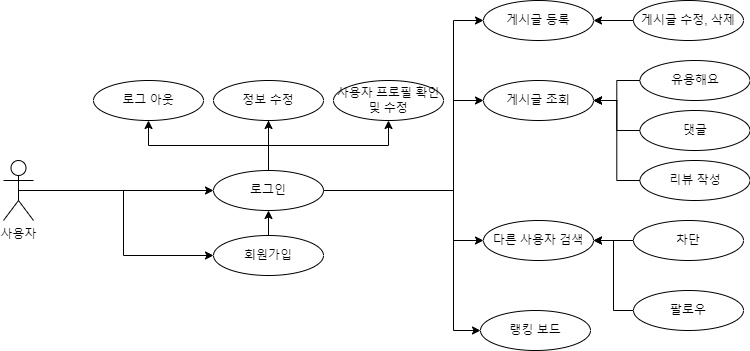

The diagram above was exported from draw.io. Its source (the exported page's mxGraphModel, read from the mxfile embedded in the PNG):
<mxGraphModel dx="1182" dy="1821" grid="1" gridSize="10" guides="1" tooltips="1" connect="1" arrows="1" fold="1" page="1" pageScale="1" pageWidth="827" pageHeight="1169" math="0" shadow="0">
  <root>
    <mxCell id="0" />
    <mxCell id="1" parent="0" />
    <mxCell id="Qup6R6tB8mmmjr4ygJZe-37" value="" style="edgeStyle=none;rounded=0;orthogonalLoop=1;jettySize=auto;html=1;entryX=0;entryY=0.5;entryDx=0;entryDy=0;" parent="1" source="_yu2k7zopI6opvxnyTA6-6" target="_yu2k7zopI6opvxnyTA6-18" edge="1">
      <mxGeometry relative="1" as="geometry">
        <mxPoint x="600" y="-560" as="targetPoint" />
      </mxGeometry>
    </mxCell>
    <mxCell id="u5ZvvZAitfOEeNy0sdZ7-22" style="edgeStyle=orthogonalEdgeStyle;rounded=0;orthogonalLoop=1;jettySize=auto;html=1;exitX=0.5;exitY=0.5;exitDx=0;exitDy=0;exitPerimeter=0;entryX=0;entryY=0.5;entryDx=0;entryDy=0;" edge="1" parent="1" source="_yu2k7zopI6opvxnyTA6-6" target="u5ZvvZAitfOEeNy0sdZ7-1">
      <mxGeometry relative="1" as="geometry" />
    </mxCell>
    <mxCell id="_yu2k7zopI6opvxnyTA6-6" value="사용자" style="shape=umlActor;verticalLabelPosition=bottom;verticalAlign=top;html=1;outlineConnect=0;" parent="1" vertex="1">
      <mxGeometry x="350" y="-610" width="30" height="60" as="geometry" />
    </mxCell>
    <mxCell id="u5ZvvZAitfOEeNy0sdZ7-17" style="edgeStyle=orthogonalEdgeStyle;rounded=0;orthogonalLoop=1;jettySize=auto;html=1;exitX=0.5;exitY=0;exitDx=0;exitDy=0;" edge="1" parent="1" source="_yu2k7zopI6opvxnyTA6-18" target="u5ZvvZAitfOEeNy0sdZ7-2">
      <mxGeometry relative="1" as="geometry" />
    </mxCell>
    <mxCell id="u5ZvvZAitfOEeNy0sdZ7-18" style="edgeStyle=orthogonalEdgeStyle;rounded=0;orthogonalLoop=1;jettySize=auto;html=1;exitX=0.5;exitY=0;exitDx=0;exitDy=0;entryX=0.5;entryY=1;entryDx=0;entryDy=0;" edge="1" parent="1" source="_yu2k7zopI6opvxnyTA6-18" target="u5ZvvZAitfOEeNy0sdZ7-4">
      <mxGeometry relative="1" as="geometry" />
    </mxCell>
    <mxCell id="u5ZvvZAitfOEeNy0sdZ7-21" style="edgeStyle=orthogonalEdgeStyle;rounded=0;orthogonalLoop=1;jettySize=auto;html=1;exitX=0.5;exitY=0;exitDx=0;exitDy=0;entryX=0.5;entryY=1;entryDx=0;entryDy=0;" edge="1" parent="1" source="_yu2k7zopI6opvxnyTA6-18" target="u5ZvvZAitfOEeNy0sdZ7-3">
      <mxGeometry relative="1" as="geometry" />
    </mxCell>
    <mxCell id="u5ZvvZAitfOEeNy0sdZ7-24" style="edgeStyle=orthogonalEdgeStyle;rounded=0;orthogonalLoop=1;jettySize=auto;html=1;exitX=1;exitY=0.5;exitDx=0;exitDy=0;entryX=0;entryY=0.5;entryDx=0;entryDy=0;" edge="1" parent="1" source="_yu2k7zopI6opvxnyTA6-18" target="u5ZvvZAitfOEeNy0sdZ7-12">
      <mxGeometry relative="1" as="geometry">
        <Array as="points">
          <mxPoint x="800" y="-580" />
          <mxPoint x="800" y="-530" />
        </Array>
      </mxGeometry>
    </mxCell>
    <mxCell id="u5ZvvZAitfOEeNy0sdZ7-25" style="edgeStyle=orthogonalEdgeStyle;rounded=0;orthogonalLoop=1;jettySize=auto;html=1;exitX=1;exitY=0.5;exitDx=0;exitDy=0;entryX=0;entryY=0.5;entryDx=0;entryDy=0;" edge="1" parent="1" source="_yu2k7zopI6opvxnyTA6-18" target="u5ZvvZAitfOEeNy0sdZ7-8">
      <mxGeometry relative="1" as="geometry">
        <Array as="points">
          <mxPoint x="800" y="-580" />
          <mxPoint x="800" y="-670" />
        </Array>
      </mxGeometry>
    </mxCell>
    <mxCell id="u5ZvvZAitfOEeNy0sdZ7-26" style="edgeStyle=orthogonalEdgeStyle;rounded=0;orthogonalLoop=1;jettySize=auto;html=1;exitX=1;exitY=0.5;exitDx=0;exitDy=0;entryX=0;entryY=0.5;entryDx=0;entryDy=0;" edge="1" parent="1" source="_yu2k7zopI6opvxnyTA6-18" target="u5ZvvZAitfOEeNy0sdZ7-6">
      <mxGeometry relative="1" as="geometry">
        <Array as="points">
          <mxPoint x="800" y="-580" />
          <mxPoint x="800" y="-750" />
        </Array>
      </mxGeometry>
    </mxCell>
    <mxCell id="u5ZvvZAitfOEeNy0sdZ7-27" style="edgeStyle=orthogonalEdgeStyle;rounded=0;orthogonalLoop=1;jettySize=auto;html=1;exitX=1;exitY=0.5;exitDx=0;exitDy=0;entryX=0;entryY=0.5;entryDx=0;entryDy=0;" edge="1" parent="1" source="_yu2k7zopI6opvxnyTA6-18" target="u5ZvvZAitfOEeNy0sdZ7-13">
      <mxGeometry relative="1" as="geometry">
        <Array as="points">
          <mxPoint x="800" y="-580" />
          <mxPoint x="800" y="-440" />
        </Array>
      </mxGeometry>
    </mxCell>
    <mxCell id="_yu2k7zopI6opvxnyTA6-18" value="로그인" style="ellipse;whiteSpace=wrap;html=1;fillColor=#FFFFFF;strokeColor=#000000;" parent="1" vertex="1">
      <mxGeometry x="560" y="-600" width="110" height="40" as="geometry" />
    </mxCell>
    <mxCell id="u5ZvvZAitfOEeNy0sdZ7-31" style="edgeStyle=orthogonalEdgeStyle;rounded=0;orthogonalLoop=1;jettySize=auto;html=1;exitX=0;exitY=0.5;exitDx=0;exitDy=0;entryX=1;entryY=0.5;entryDx=0;entryDy=0;" edge="1" parent="1" source="cBvREQfAL5vjx_9pnii--2" target="u5ZvvZAitfOEeNy0sdZ7-8">
      <mxGeometry relative="1" as="geometry" />
    </mxCell>
    <mxCell id="cBvREQfAL5vjx_9pnii--2" value="유용해요" style="ellipse;whiteSpace=wrap;html=1;" parent="1" vertex="1">
      <mxGeometry x="986.5" y="-710" width="110" height="40" as="geometry" />
    </mxCell>
    <mxCell id="EL7YT3EmTj1sCtRuMiNA-4" style="edgeStyle=orthogonalEdgeStyle;rounded=0;orthogonalLoop=1;jettySize=auto;html=1;exitX=0.5;exitY=1;exitDx=0;exitDy=0;" parent="1" edge="1">
      <mxGeometry relative="1" as="geometry">
        <mxPoint x="843" y="-487" as="sourcePoint" />
        <mxPoint x="843" y="-487" as="targetPoint" />
      </mxGeometry>
    </mxCell>
    <mxCell id="u5ZvvZAitfOEeNy0sdZ7-23" style="edgeStyle=orthogonalEdgeStyle;rounded=0;orthogonalLoop=1;jettySize=auto;html=1;exitX=0.5;exitY=0;exitDx=0;exitDy=0;entryX=0.5;entryY=1;entryDx=0;entryDy=0;" edge="1" parent="1" source="u5ZvvZAitfOEeNy0sdZ7-1" target="_yu2k7zopI6opvxnyTA6-18">
      <mxGeometry relative="1" as="geometry" />
    </mxCell>
    <mxCell id="u5ZvvZAitfOEeNy0sdZ7-1" value="회원가입" style="ellipse;whiteSpace=wrap;html=1;fillColor=#FFFFFF;strokeColor=#000000;" vertex="1" parent="1">
      <mxGeometry x="560" y="-535" width="110" height="40" as="geometry" />
    </mxCell>
    <mxCell id="u5ZvvZAitfOEeNy0sdZ7-2" value="로그 아웃" style="ellipse;whiteSpace=wrap;html=1;fillColor=#FFFFFF;strokeColor=#000000;" vertex="1" parent="1">
      <mxGeometry x="440" y="-690" width="110" height="40" as="geometry" />
    </mxCell>
    <mxCell id="u5ZvvZAitfOEeNy0sdZ7-3" value="사용자 프로필 확인&lt;br&gt;및 수정" style="ellipse;whiteSpace=wrap;html=1;fillColor=#FFFFFF;strokeColor=#000000;" vertex="1" parent="1">
      <mxGeometry x="680" y="-690" width="110" height="40" as="geometry" />
    </mxCell>
    <mxCell id="u5ZvvZAitfOEeNy0sdZ7-6" value="게시글 등록" style="ellipse;whiteSpace=wrap;html=1;fillColor=#FFFFFF;strokeColor=#000000;" vertex="1" parent="1">
      <mxGeometry x="830" y="-770" width="110" height="40" as="geometry" />
    </mxCell>
    <mxCell id="u5ZvvZAitfOEeNy0sdZ7-30" style="edgeStyle=orthogonalEdgeStyle;rounded=0;orthogonalLoop=1;jettySize=auto;html=1;exitX=0;exitY=0.5;exitDx=0;exitDy=0;entryX=1;entryY=0.5;entryDx=0;entryDy=0;" edge="1" parent="1" source="u5ZvvZAitfOEeNy0sdZ7-7" target="u5ZvvZAitfOEeNy0sdZ7-6">
      <mxGeometry relative="1" as="geometry" />
    </mxCell>
    <mxCell id="u5ZvvZAitfOEeNy0sdZ7-7" value="게시글 수정, 삭제" style="ellipse;whiteSpace=wrap;html=1;fillColor=#FFFFFF;strokeColor=#000000;" vertex="1" parent="1">
      <mxGeometry x="980" y="-770" width="110" height="40" as="geometry" />
    </mxCell>
    <mxCell id="u5ZvvZAitfOEeNy0sdZ7-8" value="게시글 조회" style="ellipse;whiteSpace=wrap;html=1;fillColor=#FFFFFF;strokeColor=#000000;" vertex="1" parent="1">
      <mxGeometry x="830" y="-690" width="110" height="40" as="geometry" />
    </mxCell>
    <mxCell id="u5ZvvZAitfOEeNy0sdZ7-34" style="edgeStyle=orthogonalEdgeStyle;rounded=0;orthogonalLoop=1;jettySize=auto;html=1;exitX=0;exitY=0.5;exitDx=0;exitDy=0;entryX=1;entryY=0.5;entryDx=0;entryDy=0;" edge="1" parent="1" source="u5ZvvZAitfOEeNy0sdZ7-9" target="u5ZvvZAitfOEeNy0sdZ7-8">
      <mxGeometry relative="1" as="geometry" />
    </mxCell>
    <mxCell id="u5ZvvZAitfOEeNy0sdZ7-9" value="댓글" style="ellipse;whiteSpace=wrap;html=1;fillColor=#FFFFFF;strokeColor=#000000;" vertex="1" parent="1">
      <mxGeometry x="986.5" y="-660" width="110" height="40" as="geometry" />
    </mxCell>
    <mxCell id="u5ZvvZAitfOEeNy0sdZ7-35" style="edgeStyle=orthogonalEdgeStyle;rounded=0;orthogonalLoop=1;jettySize=auto;html=1;exitX=0;exitY=0.5;exitDx=0;exitDy=0;entryX=1;entryY=0.5;entryDx=0;entryDy=0;" edge="1" parent="1" source="u5ZvvZAitfOEeNy0sdZ7-10" target="u5ZvvZAitfOEeNy0sdZ7-8">
      <mxGeometry relative="1" as="geometry" />
    </mxCell>
    <mxCell id="u5ZvvZAitfOEeNy0sdZ7-10" value="리뷰 작성" style="ellipse;whiteSpace=wrap;html=1;fillColor=#FFFFFF;strokeColor=#000000;" vertex="1" parent="1">
      <mxGeometry x="986.5" y="-610" width="110" height="40" as="geometry" />
    </mxCell>
    <mxCell id="u5ZvvZAitfOEeNy0sdZ7-12" value="다른 사용자 검색" style="ellipse;whiteSpace=wrap;html=1;fillColor=#FFFFFF;strokeColor=#000000;" vertex="1" parent="1">
      <mxGeometry x="830" y="-550" width="110" height="40" as="geometry" />
    </mxCell>
    <mxCell id="u5ZvvZAitfOEeNy0sdZ7-13" value="랭킹 보드" style="ellipse;whiteSpace=wrap;html=1;fillColor=#FFFFFF;strokeColor=#000000;" vertex="1" parent="1">
      <mxGeometry x="827" y="-460" width="110" height="40" as="geometry" />
    </mxCell>
    <mxCell id="u5ZvvZAitfOEeNy0sdZ7-37" style="edgeStyle=orthogonalEdgeStyle;rounded=0;orthogonalLoop=1;jettySize=auto;html=1;exitX=0;exitY=0.5;exitDx=0;exitDy=0;entryX=1;entryY=0.5;entryDx=0;entryDy=0;" edge="1" parent="1" source="u5ZvvZAitfOEeNy0sdZ7-14" target="u5ZvvZAitfOEeNy0sdZ7-12">
      <mxGeometry relative="1" as="geometry" />
    </mxCell>
    <mxCell id="u5ZvvZAitfOEeNy0sdZ7-14" value="팔로우" style="ellipse;whiteSpace=wrap;html=1;fillColor=#FFFFFF;strokeColor=#000000;" vertex="1" parent="1">
      <mxGeometry x="980" y="-480" width="110" height="40" as="geometry" />
    </mxCell>
    <mxCell id="u5ZvvZAitfOEeNy0sdZ7-36" style="edgeStyle=orthogonalEdgeStyle;rounded=0;orthogonalLoop=1;jettySize=auto;html=1;exitX=0;exitY=0.5;exitDx=0;exitDy=0;entryX=1;entryY=0.5;entryDx=0;entryDy=0;" edge="1" parent="1" source="u5ZvvZAitfOEeNy0sdZ7-15" target="u5ZvvZAitfOEeNy0sdZ7-12">
      <mxGeometry relative="1" as="geometry" />
    </mxCell>
    <mxCell id="u5ZvvZAitfOEeNy0sdZ7-15" value="차단" style="ellipse;whiteSpace=wrap;html=1;fillColor=#FFFFFF;strokeColor=#000000;" vertex="1" parent="1">
      <mxGeometry x="980" y="-550" width="110" height="40" as="geometry" />
    </mxCell>
    <mxCell id="u5ZvvZAitfOEeNy0sdZ7-4" value="정보 수정" style="ellipse;whiteSpace=wrap;html=1;fillColor=#FFFFFF;strokeColor=#000000;" vertex="1" parent="1">
      <mxGeometry x="560" y="-690" width="110" height="40" as="geometry" />
    </mxCell>
    <mxCell id="u5ZvvZAitfOEeNy0sdZ7-20" value="" style="edgeStyle=orthogonalEdgeStyle;rounded=0;orthogonalLoop=1;jettySize=auto;html=1;exitX=0.5;exitY=0;exitDx=0;exitDy=0;entryX=0.5;entryY=1;entryDx=0;entryDy=0;endArrow=none;" edge="1" parent="1" source="_yu2k7zopI6opvxnyTA6-18" target="u5ZvvZAitfOEeNy0sdZ7-4">
      <mxGeometry relative="1" as="geometry">
        <mxPoint x="615" y="-600" as="sourcePoint" />
        <mxPoint x="745" y="-760" as="targetPoint" />
      </mxGeometry>
    </mxCell>
  </root>
</mxGraphModel>